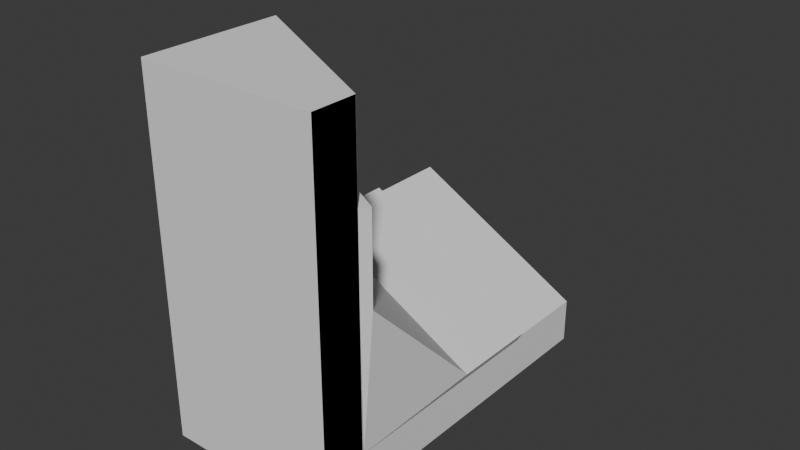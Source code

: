 # Source: led-rail-clip-corner-a.blend  (saved by Blender 4.1.24; exported with 4.5.12 LTS)
import bpy
from mathutils import Matrix  # noqa: F401  (used for matrix-valued properties, if any)

bpy.ops.wm.read_factory_settings(use_empty=True)
scene = bpy.context.scene
scene.name = 'Scene'

# ---- collections
col_collection = bpy.data.collections.new('Collection'); scene.collection.children.link(col_collection)

# ---- world
world_world = bpy.data.worlds.new('World'); scene.world = world_world
world_world.use_nodes = True; world_world.node_tree.nodes.clear()
_N = world_world.node_tree.nodes; _L = world_world.node_tree.links
n0 = _N.new('ShaderNodeOutputWorld'); n0.name = 'World Output'; n0.location = (300, 300)
n1 = _N.new('ShaderNodeBackground'); n1.name = 'Background'; n1.location = (10, 300)
n1.inputs[0].default_value = (0.05088, 0.05088, 0.05088, 1.0)
_L.new(n1.outputs[0], n0.inputs[0])
n0.is_active_output = True
world_world.color = (0.05088, 0.05088, 0.05088)
world_world.use_sun_shadow = False
world_world.sun_shadow_jitter_overblur = 0.0

# ---- meshes
me_plane = bpy.data.meshes.new('Plane')
me_plane.from_pydata([(0.0, -2.384e-07, 0.0), (16.1, -12.22, -13.95), (-1.557, -2.51, -2.87), (23.0, -2.384e-07, 0.0), (0.0, 1.2, 0.0), (15.6, -11.94, -15.0), (-2.064, -2.232, -3.921), (23.0, 1.2, 0.0), (11.76, -9.831, -12.59), (5.0, 1.2, 0.0), (1.776, -4.343, -6.33), (18.0, 1.2, 0.0), (5.8, 1.2, 0.0), (11.14, -9.493, -12.21), (17.2, 1.2, 0.0), (2.39, -4.68, -6.715), (11.42, -9.645, -13.29), (5.0, 2.0, 0.0), (5.8, 3.0, 0.0), (10.38, -9.075, -13.78), (12.04, -9.983, -13.68), (4.2, 2.0, 0.0), (11.87, -9.89, -14.03), (4.2, 2.4, 0.0), (10.69, -9.244, -13.98), (5.4, 3.0, 0.0), (17.2, 3.0, 0.0), (1.63, -4.263, -8.293), (17.6, 3.0, 0.0), (1.323, -4.094, -8.1), (18.0, 2.0, 0.0), (1.438, -4.157, -7.031), (0.8239, -3.819, -6.646), (18.8, 2.0, 0.0), (0.655, -3.726, -6.996), (18.8, 2.4, 0.0), (11.29, -20.98, -13.95), (0.0, -2.384e-07, 10.0), (23.0, -2.384e-07, 10.0), (-6.375, -11.27, -2.87), (10.78, -20.7, -15.0), (0.0, 1.2, 10.0), (-6.881, -10.99, -3.921), (23.0, 1.2, 10.0), (6.941, -18.59, -12.59), (5.0, 1.2, 10.0), (-3.042, -13.11, -6.33), (18.0, 1.2, 10.0), (6.327, -18.26, -12.21), (5.8, 1.2, 10.0), (17.2, 1.2, 10.0), (-2.427, -13.44, -6.715), (6.604, -18.41, -13.29), (5.0, 2.0, 10.0), (5.567, -17.84, -13.78), (5.8, 3.0, 10.0), (4.2, 2.0, 10.0), (7.218, -18.75, -13.68), (4.2, 2.4, 10.0), (7.049, -18.65, -14.03), (5.874, -18.01, -13.98), (5.4, 3.0, 10.0), (-3.187, -13.03, -8.293), (17.2, 3.0, 10.0), (17.6, 3.0, 10.0), (-3.494, -12.86, -8.1), (18.0, 2.0, 10.0), (-3.379, -12.92, -7.031), (-3.994, -12.58, -6.646), (18.8, 2.0, 10.0), (18.8, 2.4, 10.0), (-4.163, -12.49, -6.996), (-0.5012, -5.83, -6.996), (18.8, 2.4, 2.4), (18.8, 2.0, 2.4), (-0.3323, -5.922, -6.646), (0.6197, -6.446, -6.33), (18.0, 1.2, 2.4), (23.0, 1.2, 2.4), (-3.22, -4.335, -3.921), (1.234, -6.784, -6.715), (17.2, 1.2, 2.4), (17.2, 3.0, 2.4), (0.4741, -6.366, -8.293), (17.6, 3.0, 2.4), (0.167, -6.197, -8.1), (9.988, -11.6, -12.21), (5.8, 1.2, 2.4), (5.4, 3.0, 2.4), (9.536, -11.35, -13.98), (5.8, 3.0, 2.4), (9.228, -11.18, -13.78), (0.0, -2.384e-07, 2.4), (14.95, -14.32, -13.95), (0.0, 1.2, 2.4), (14.44, -14.04, -15.0), (4.2, 2.4, 2.4), (10.71, -11.99, -14.03), (4.2, 2.0, 2.4), (10.88, -12.09, -13.68), (5.0, 2.0, 2.4), (10.26, -11.75, -13.29), (23.0, -2.384e-07, 2.4), (-2.713, -4.614, -2.87), (5.0, 1.2, 2.4), (10.6, -11.93, -12.59), (18.0, 2.0, 2.4), (0.282, -6.26, -7.031), (18.8, 2.4, 2.5), (-0.5494, -5.917, -6.996), (0.5715, -6.533, -6.33), (18.0, 1.2, 2.5), (17.2, 1.2, 2.5), (1.186, -6.871, -6.715), (0.1188, -6.285, -8.1), (17.6, 3.0, 2.5), (9.94, -11.68, -12.21), (5.8, 1.2, 2.5), (9.487, -11.44, -13.98), (5.4, 3.0, 2.5), (14.9, -14.41, -13.95), (0.0, -2.384e-07, 2.5), (4.2, 2.0, 2.5), (10.83, -12.17, -13.68), (23.0, -2.384e-07, 2.5), (-2.761, -4.701, -2.87), (10.55, -12.02, -12.59), (5.0, 1.2, 2.5), (0.2338, -6.348, -7.031), (18.0, 2.0, 2.5), (-0.3805, -6.01, -6.646), (18.8, 2.0, 2.5), (-3.268, -4.423, -3.921), (23.0, 1.2, 2.5), (0.426, -6.453, -8.293), (17.2, 3.0, 2.5), (9.18, -11.27, -13.78), (5.8, 3.0, 2.5), (14.39, -14.13, -15.0), (0.0, 1.2, 2.5), (4.2, 2.4, 2.5), (10.66, -12.08, -14.03), (10.22, -11.84, -13.29), (5.0, 2.0, 2.5), (-1.706, -8.02, -6.996), (18.8, 2.4, 4.9), (-0.5847, -8.637, -6.33), (18.0, 1.2, 4.9), (0.02966, -8.974, -6.715), (17.2, 1.2, 4.9), (17.6, 3.0, 4.9), (-1.037, -8.388, -8.1), (5.8, 1.2, 4.9), (8.784, -13.79, -12.21), (5.4, 3.0, 4.9), (8.331, -13.54, -13.98), (0.0, -2.384e-07, 4.9), (13.74, -16.51, -13.95), (9.675, -14.28, -13.68), (4.2, 2.0, 4.9), (23.0, -2.384e-07, 4.9), (-3.918, -6.804, -2.87), (9.398, -14.12, -12.59), (5.0, 1.2, 4.9), (-0.9224, -8.451, -7.031), (18.0, 2.0, 4.9), (-1.537, -8.113, -6.646), (18.8, 2.0, 4.9), (23.0, 1.2, 4.9), (-4.424, -6.526, -3.921), (-0.7302, -8.557, -8.293), (17.2, 3.0, 4.9), (5.8, 3.0, 4.9), (8.024, -13.37, -13.78), (0.0, 1.2, 4.9), (13.24, -16.24, -15.0), (9.506, -14.18, -14.03), (4.2, 2.4, 4.9), (5.0, 2.0, 4.9), (9.06, -13.94, -13.29), (-1.754, -8.108, -6.996), (18.8, 2.4, 5.0), (-0.6328, -8.724, -6.33), (18.0, 1.2, 5.0), (-0.01852, -9.062, -6.715), (17.2, 1.2, 5.0), (-1.086, -8.475, -8.1), (17.6, 3.0, 5.0), (5.8, 1.2, 5.0), (8.736, -13.87, -12.21), (5.4, 3.0, 5.0), (8.283, -13.63, -13.98), (0.0, -2.384e-07, 5.0), (13.7, -16.6, -13.95), (9.627, -14.36, -13.68), (4.2, 2.0, 5.0), (-3.966, -6.892, -2.87), (23.0, -2.384e-07, 5.0), (5.0, 1.2, 5.0), (9.35, -14.21, -12.59), (-0.9706, -8.539, -7.031), (18.0, 2.0, 5.0), (-1.585, -8.201, -6.646), (18.8, 2.0, 5.0), (-4.472, -6.613, -3.921), (23.0, 1.2, 5.0), (-0.7784, -8.644, -8.293), (17.2, 3.0, 5.0), (5.8, 3.0, 5.0), (7.976, -13.46, -13.78), (13.19, -16.32, -15.0), (0.0, 1.2, 5.0), (4.2, 2.4, 5.0), (9.458, -14.27, -14.03), (5.0, 2.0, 5.0), (9.012, -14.03, -13.29), (-2.91, -10.21, -6.996), (18.8, 2.4, 7.4), (18.0, 1.2, 7.4), (-1.789, -10.83, -6.33), (-1.175, -11.17, -6.715), (17.2, 1.2, 7.4), (17.6, 3.0, 7.4), (-2.242, -10.58, -8.1), (5.8, 1.2, 7.4), (7.579, -15.98, -12.21), (7.127, -15.73, -13.98), (5.4, 3.0, 7.4), (0.0, -2.384e-07, 7.4), (12.54, -18.7, -13.95), (8.47, -16.47, -13.68), (4.2, 2.0, 7.4), (23.0, -2.384e-07, 7.4), (-5.122, -8.995, -2.87), (8.194, -16.32, -12.59), (5.0, 1.2, 7.4), (18.0, 2.0, 7.4), (-2.127, -10.64, -7.031), (-2.741, -10.3, -6.646), (18.8, 2.0, 7.4), (-5.629, -8.717, -3.921), (23.0, 1.2, 7.4), (-1.935, -10.75, -8.293), (17.2, 3.0, 7.4), (6.82, -15.56, -13.78), (5.8, 3.0, 7.4), (0.0, 1.2, 7.4), (12.03, -18.43, -15.0), (4.2, 2.4, 7.4), (8.302, -16.37, -14.03), (7.856, -16.13, -13.29), (5.0, 2.0, 7.4), (18.8, 2.4, 7.5), (-2.958, -10.3, -6.996), (18.0, 1.2, 7.5), (-1.837, -10.92, -6.33), (-1.223, -11.25, -6.715), (17.2, 1.2, 7.5), (-2.29, -10.67, -8.1), (17.6, 3.0, 7.5), (5.8, 1.2, 7.5), (7.531, -16.07, -12.21), (7.079, -15.82, -13.98), (5.4, 3.0, 7.5), (0.0, -2.384e-07, 7.5), (12.49, -18.79, -13.95), (4.2, 2.0, 7.5), (8.422, -16.56, -13.68), (-5.17, -9.083, -2.87), (23.0, -2.384e-07, 7.5), (8.146, -16.4, -12.59), (5.0, 1.2, 7.5), (-2.175, -10.73, -7.031), (18.0, 2.0, 7.5), (18.8, 2.0, 7.5), (-2.789, -10.39, -6.646), (-5.677, -8.804, -3.921), (23.0, 1.2, 7.5), (17.2, 3.0, 7.5), (-1.983, -10.83, -8.293), (6.771, -15.65, -13.78), (5.8, 3.0, 7.5), (11.99, -18.51, -15.0), (0.0, 1.2, 7.5), (4.2, 2.4, 7.5), (8.253, -16.46, -14.03), (5.0, 2.0, 7.5), (7.808, -16.22, -13.29), (0.0, 1.2, -4.0), (-0.5935, -0.7578, -2.87), (23.0, 1.2, -15.0)], [], [(9, 17, 12), (18, 12, 17), (23, 25, 17), (21, 23, 17), (17, 25, 18), (26, 28, 30), (28, 35, 30), (30, 35, 33), (26, 30, 14), (14, 30, 11), (37, 45, 41), (45, 49, 53), (55, 53, 49), (58, 53, 61), (56, 53, 58), (53, 55, 61), (37, 49, 45), (37, 38, 49), (63, 66, 64), (38, 50, 49), (38, 47, 50), (38, 43, 47), (64, 66, 70), (66, 69, 70), (63, 50, 66), (50, 47, 66), (274, 252, 70, 69), (277, 254, 47, 43), (278, 257, 50, 63), (252, 259, 64, 70), (257, 260, 49, 50), (281, 263, 61, 55), (283, 264, 37, 41), (284, 58, 61, 263), (286, 53, 56, 266), (264, 269, 38, 37), (260, 281, 55, 49), (259, 278, 63, 64), (269, 277, 43, 38), (286, 271, 45, 53), (254, 273, 66, 47), (271, 283, 41, 45), (266, 56, 58, 284), (273, 274, 69, 66), (30, 33, 74, 106), (21, 98, 96, 23), (9, 4, 94, 104), (11, 30, 106, 77), (17, 9, 104, 100), (3, 7, 78, 102), (28, 26, 82, 84), (12, 18, 90, 87), (0, 3, 102, 92), (17, 100, 98, 21), (23, 96, 88, 25), (4, 0, 92, 94), (18, 25, 88, 90), (14, 12, 87, 81), (35, 28, 84, 73), (26, 14, 81, 82), (7, 11, 77, 78), (33, 35, 73, 74), (198, 214, 188), (104, 94, 139, 127), (208, 214, 190), (102, 78, 133, 124), (214, 208, 188), (92, 102, 124, 121), (94, 92, 121, 139), (81, 87, 117, 112), (177, 178, 154), (195, 212, 214), (78, 77, 111, 133), (214, 212, 190), (129, 131, 167, 165), (122, 159, 177, 140), (127, 139, 174, 163), (111, 129, 165, 147), (143, 127, 163, 178), (124, 133, 168, 160), (115, 135, 171, 150), (117, 137, 172, 152), (121, 124, 160, 156), (143, 178, 159, 122), (140, 177, 154, 119), (139, 121, 156, 174), (137, 119, 154, 172), (112, 117, 152, 149), (108, 115, 150, 145), (135, 112, 149, 171), (133, 111, 147, 168), (131, 108, 145, 167), (104, 87, 100), (163, 174, 211, 198), (143, 140, 119), (160, 168, 205, 197), (100, 87, 90), (156, 160, 197, 192), (174, 156, 192, 211), (149, 152, 188, 185), (198, 188, 152, 163), (98, 100, 96), (168, 147, 183, 205), (100, 90, 88), (201, 203, 239, 236), (195, 231, 248, 212), (198, 211, 246, 235), (183, 201, 236, 218), (214, 198, 235, 251), (197, 205, 241, 232), (187, 207, 243, 222), (188, 208, 245, 224), (192, 197, 232, 228), (214, 251, 231, 195), (212, 248, 227, 190), (211, 192, 228, 246), (208, 190, 227, 245), (185, 188, 224, 221), (181, 187, 222, 217), (207, 185, 221, 243), (205, 183, 218, 241), (203, 181, 217, 239), (122, 140, 143), (235, 246, 283, 271), (117, 87, 104, 127), (232, 241, 277, 269), (96, 100, 88), (228, 232, 269, 264), (246, 228, 264, 283), (221, 224, 260, 257), (137, 143, 119), (143, 137, 117), (241, 218, 254, 277), (127, 143, 117), (235, 271, 260, 224), (178, 152, 172), (159, 178, 177), (163, 152, 178), (178, 172, 154), (248, 251, 227), (281, 286, 263), (251, 224, 245), (231, 251, 248), (235, 224, 251), (251, 245, 227), (254, 218, 221, 257), (286, 281, 260), (266, 284, 286), (271, 286, 260), (286, 284, 263), (252, 273, 259), (243, 236, 222), (273, 257, 278), (274, 273, 252), (254, 257, 273), (273, 278, 259), (183, 147, 149, 185), (236, 243, 221), (239, 217, 236), (218, 236, 221), (236, 217, 222), (181, 201, 187), (171, 165, 150), (201, 185, 207), (203, 201, 181), (183, 185, 201), (201, 207, 187), (111, 77, 81, 112), (165, 171, 149), (167, 145, 165), (147, 165, 149), (165, 145, 150), (108, 129, 115), (82, 106, 84), (129, 112, 135), (131, 129, 108), (111, 112, 129), (129, 135, 115), (106, 82, 81), (74, 73, 106), (77, 106, 81), (106, 73, 84), (8, 16, 13), (19, 13, 16), (22, 24, 16), (20, 22, 16), (16, 24, 19), (27, 29, 31), (29, 34, 31), (31, 34, 32), (27, 31, 15), (15, 31, 10), (36, 44, 40), (44, 48, 52), (54, 52, 48), (59, 52, 60), (57, 52, 59), (52, 54, 60), (36, 48, 44), (36, 39, 48), (62, 67, 65), (39, 51, 48), (39, 46, 51), (39, 42, 46), (65, 67, 71), (67, 68, 71), (62, 51, 67), (51, 46, 67), (275, 253, 71, 68), (276, 255, 46, 42), (279, 256, 51, 62), (253, 258, 65, 71), (256, 261, 48, 51), (280, 262, 60, 54), (282, 265, 36, 40), (285, 59, 60, 262), (287, 52, 57, 267), (265, 268, 39, 36), (261, 280, 54, 48), (258, 279, 62, 65), (268, 276, 42, 39), (287, 270, 44, 52), (255, 272, 67, 46), (270, 282, 40, 44), (267, 57, 59, 285), (272, 275, 68, 67), (31, 32, 75, 107), (20, 99, 97, 22), (8, 5, 95, 105), (10, 31, 107, 76), (16, 8, 105, 101), (2, 6, 79, 103), (29, 27, 83, 85), (13, 19, 91, 86), (1, 2, 103, 93), (16, 101, 99, 20), (22, 97, 89, 24), (5, 1, 93, 95), (19, 24, 89, 91), (15, 13, 86, 80), (34, 29, 85, 72), (27, 15, 80, 83), (6, 10, 76, 79), (32, 34, 72, 75), (199, 215, 189), (105, 95, 138, 126), (209, 215, 191), (103, 79, 132, 125), (215, 209, 189), (93, 103, 125, 120), (95, 93, 120, 138), (80, 86, 116, 113), (176, 179, 155), (194, 213, 215), (79, 76, 110, 132), (215, 213, 191), (128, 130, 166, 164), (123, 158, 176, 141), (126, 138, 175, 162), (110, 128, 164, 146), (142, 126, 162, 179), (125, 132, 169, 161), (114, 134, 170, 151), (116, 136, 173, 153), (120, 125, 161, 157), (142, 179, 158, 123), (141, 176, 155, 118), (138, 120, 157, 175), (136, 118, 155, 173), (113, 116, 153, 148), (109, 114, 151, 144), (134, 113, 148, 170), (132, 110, 146, 169), (130, 109, 144, 166), (105, 86, 101), (162, 175, 210, 199), (142, 141, 118), (161, 169, 204, 196), (101, 86, 91), (157, 161, 196, 193), (175, 157, 193, 210), (148, 153, 189, 184), (199, 189, 153, 162), (99, 101, 97), (169, 146, 182, 204), (101, 91, 89), (200, 202, 238, 237), (194, 230, 249, 213), (199, 210, 247, 234), (182, 200, 237, 219), (215, 199, 234, 250), (196, 204, 240, 233), (186, 206, 242, 223), (189, 209, 244, 225), (193, 196, 233, 229), (215, 250, 230, 194), (213, 249, 226, 191), (210, 193, 229, 247), (209, 191, 226, 244), (184, 189, 225, 220), (180, 186, 223, 216), (206, 184, 220, 242), (204, 182, 219, 240), (202, 180, 216, 238), (123, 141, 142), (234, 247, 282, 270), (116, 86, 105, 126), (233, 240, 276, 268), (97, 101, 89), (229, 233, 268, 265), (247, 229, 265, 282), (220, 225, 261, 256), (136, 142, 118), (142, 136, 116), (240, 219, 255, 276), (126, 142, 116), (234, 270, 261, 225), (179, 153, 173), (158, 179, 176), (162, 153, 179), (179, 173, 155), (249, 250, 226), (280, 287, 262), (250, 225, 244), (230, 250, 249), (234, 225, 250), (250, 244, 226), (255, 219, 220, 256), (287, 280, 261), (267, 285, 287), (270, 287, 261), (287, 285, 262), (253, 272, 258), (242, 237, 223), (272, 256, 279), (275, 272, 253), (255, 256, 272), (272, 279, 258), (182, 146, 148, 184), (237, 242, 220), (238, 216, 237), (219, 237, 220), (237, 216, 223), (180, 200, 186), (170, 164, 151), (200, 184, 206), (202, 200, 180), (182, 184, 200), (200, 206, 186), (110, 76, 80, 113), (164, 170, 148), (166, 144, 164), (146, 164, 148), (164, 144, 151), (109, 128, 114), (83, 107, 85), (128, 113, 134), (130, 128, 109), (110, 113, 128), (128, 134, 114), (107, 83, 80), (75, 72, 107), (76, 107, 80), (107, 72, 85), (0, 4, 288, 289), (2, 289, 288, 6), (2, 0, 289), (5, 8, 290), (290, 8, 13), (290, 288, 12), (288, 290, 15), (288, 15, 10), (288, 10, 6), (290, 13, 15), (4, 9, 288), (9, 12, 288), (14, 290, 12), (11, 290, 14), (1, 5, 290), (11, 7, 290), (7, 3, 290), (0, 2, 1, 3), (3, 1, 290)])
_uv = me_plane.uv_layers.new(name='UVMap')
_uv.uv.foreach_set('vector', [0.5, 1.0, 0.0, 0.0, 0.625, 1.0, 0.0, 0.0, 0.625, 1.0, 0.0, 0.0, 0.0, 0.0, 0.0, 0.0, 0.0, 0.0, 0.0, 0.0, 0.0, 0.0, 0.0, 0.0, 0.0, 0.0, 0.0, 0.0, 0.0, 0.0, 0.0, 0.0, 0.0, 0.0, 0.0, 0.0, 0.0, 0.0, 0.0, 0.0, 0.0, 0.0, 0.0, 0.0, 0.0, 0.0, 0.0, 0.0, 0.0, 0.0, 0.0, 0.0, 0.0, 0.0, 0.0, 0.0, 0.0, 0.0, 0.0, 0.0, 0.0, 0.0, 0.0, 0.0, 0.0, 0.0, 0.5, 1.0, 0.625, 1.0, 0.0, 0.0, 0.0, 0.0, 0.0, 0.0, 0.625, 1.0, 0.0, 0.0, 0.0, 0.0, 0.0, 0.0, 0.0, 0.0, 0.0, 0.0, 0.0, 0.0, 0.0, 0.0, 0.0, 0.0, 0.0, 0.0, 0.0, 0.0, 0.0, 0.0, 0.0, 0.0, 0.0, 0.0, 0.0, 0.0, 0.0, 0.0, 0.0, 0.0, 0.0, 0.0, 0.0, 0.0, 0.0, 0.0, 0.0, 0.0, 0.0, 0.0, 0.0, 0.0, 0.0, 0.0, 0.0, 0.0, 0.0, 0.0, 0.0, 0.0, 0.0, 0.0, 0.0, 0.0, 0.0, 0.0, 0.0, 0.0, 0.0, 0.0, 0.0, 0.0, 0.0, 0.0, 0.0, 0.0, 0.0, 0.0, 0.0, 0.0, 0.0, 0.0, 0.0, 0.0, 0.0, 0.0, 0.0, 0.0, 0.0, 0.0, 0.0, 0.0, 0.0, 0.0, 0.0, 0.0, 0.0, 0.0, 0.0, 0.0, 0.0, 0.0, 0.0, 0.0, 0.0, 0.0, 0.0, 0.0, 0.0, 0.0, 0.0, 0.0, 0.0, 0.0, 0.0, 0.0, 0.0, 0.0, 0.0, 0.0, 0.0, 0.0, 0.0, 0.0, 0.0, 0.0, 0.0, 0.0, 0.0, 0.0, 0.0, 0.0, 0.0, 0.0, 0.0, 0.0, 0.0, 0.0, 0.0, 0.0, 0.0, 0.0, 0.0, 0.0, 0.0, 0.0, 0.0, 0.0, 0.0, 0.0, 0.0, 0.0, 0.0, 0.0, 0.0, 0.0, 0.0, 0.0, 0.0, 0.0, 0.0, 0.0, 0.0, 0.0, 0.0, 0.0, 0.625, 1.0, 0.0, 0.0, 0.0, 0.0, 0.625, 1.0, 0.0, 0.0, 0.0, 0.0, 0.0, 0.0, 0.0, 0.0, 0.0, 0.0, 0.0, 0.0, 0.0, 0.0, 0.0, 0.0, 0.0, 0.0, 0.5, 1.0, 0.5, 1.0, 0.0, 0.0, 0.0, 0.0, 0.0, 0.0, 0.0, 0.0, 0.0, 0.0, 0.0, 0.0, 0.0, 0.0, 0.0, 0.0, 0.0, 0.0, 0.0, 0.0, 0.0, 0.0, 0.0, 0.0, 0.0, 0.0, 0.0, 0.0, 0.0, 0.0, 0.0, 0.0, 0.0, 0.0, 0.0, 0.0, 0.0, 0.0, 0.0, 0.0, 0.0, 0.0, 0.0, 0.0, 0.0, 0.0, 0.0, 0.0, 0.0, 0.0, 0.0, 0.0, 0.0, 0.0, 0.0, 0.0, 0.0, 0.0, 0.0, 0.0, 0.0, 0.0, 0.0, 0.0, 0.0, 0.0, 0.0, 0.0, 0.5, 1.0, 0.5, 1.0, 0.0, 0.0, 0.0, 0.0, 0.0, 0.0, 0.0, 0.0, 0.0, 0.0, 0.0, 0.0, 0.0, 0.0, 0.0, 0.0, 0.0, 0.0, 0.625, 1.0, 0.0, 0.0, 0.0, 0.0, 0.625, 1.0, 0.0, 0.0, 0.0, 0.0, 0.0, 0.0, 0.0, 0.0, 0.0, 0.0, 0.0, 0.0, 0.0, 0.0, 0.0, 0.0, 0.0, 0.0, 0.0, 0.0, 0.0, 0.0, 0.0, 0.0, 0.0, 0.0, 0.0, 0.0, 0.0, 0.0, 0.0, 0.0, 0.0, 0.0, 0.0, 0.0, 0.0, 0.0, 0.0, 0.0, 0.0, 0.0, 0.0, 0.0, 0.0, 0.0, 0.0, 0.0, 0.0, 0.0, 0.0, 0.0, 0.0, 0.0, 0.0, 0.0, 0.0, 0.0, 0.0, 0.0, 0.0, 0.0, 0.0, 0.0, 0.0, 0.0, 0.0, 0.0, 0.0, 0.0, 0.0, 0.0, 0.0, 0.0, 0.0, 0.0, 0.0, 0.0, 0.0, 0.0, 0.0, 0.0, 0.0, 0.0, 0.0, 0.0, 0.0, 0.0, 0.0, 0.0, 0.0, 0.0, 0.0, 0.0, 0.0, 0.0, 0.0, 0.0, 0.0, 0.0, 0.0, 0.0, 0.0, 0.0, 0.0, 0.0, 0.0, 0.0, 0.0, 0.0, 0.0, 0.0, 0.0, 0.0, 0.0, 0.0, 0.0, 0.0, 0.0, 0.0, 0.0, 0.0, 0.0, 0.0, 0.0, 0.0, 0.0, 0.0, 0.0, 0.0, 0.0, 0.0, 0.0, 0.0, 0.0, 0.0, 0.0, 0.0, 0.0, 0.0, 0.0, 0.0, 0.0, 0.0, 0.0, 0.0, 0.0, 0.0, 0.0, 0.0, 0.0, 0.0, 0.0, 0.0, 0.0, 0.0, 0.0, 0.0, 0.0, 0.0, 0.0, 0.0, 0.0, 0.0, 0.0, 0.0, 0.0, 0.0, 0.0, 0.0, 0.0, 0.0, 0.0, 0.0, 0.0, 0.0, 0.0, 0.0, 0.0, 0.0, 0.0, 0.0, 0.0, 0.0, 0.0, 0.0, 0.0, 0.0, 0.0, 0.0, 0.0, 0.0, 0.0, 0.0, 0.0, 0.0, 0.0, 0.0, 0.5, 1.0, 0.5, 1.0, 0.0, 0.0, 0.0, 0.0, 0.0, 0.0, 0.0, 0.0, 0.0, 0.0, 0.0, 0.0, 0.0, 0.0, 0.0, 0.0, 0.0, 0.0, 0.625, 1.0, 0.0, 0.0, 0.0, 0.0, 0.625, 1.0, 0.0, 0.0, 0.0, 0.0, 0.0, 0.0, 0.0, 0.0, 0.0, 0.0, 0.0, 0.0, 0.0, 0.0, 0.0, 0.0, 0.0, 0.0, 0.0, 0.0, 0.0, 0.0, 0.0, 0.0, 0.0, 0.0, 0.0, 0.0, 0.0, 0.0, 0.0, 0.0, 0.0, 0.0, 0.0, 0.0, 0.0, 0.0, 0.0, 0.0, 0.0, 0.0, 0.0, 0.0, 0.0, 0.0, 0.0, 0.0, 0.0, 0.0, 0.0, 0.0, 0.0, 0.0, 0.0, 0.0, 0.0, 0.0, 0.0, 0.0, 0.0, 0.0, 0.0, 0.0, 0.0, 0.0, 0.0, 0.0, 0.0, 0.0, 0.0, 0.0, 0.0, 0.0, 0.0, 0.0, 0.0, 0.0, 0.0, 0.0, 0.0, 0.0, 0.0, 0.0, 0.0, 0.0, 0.0, 0.0, 0.0, 0.0, 0.0, 0.0, 0.0, 0.0, 0.0, 0.0, 0.0, 0.0, 0.0, 0.0, 0.0, 0.0, 0.0, 0.0, 0.0, 0.0, 0.0, 0.0, 0.0, 0.0, 0.0, 0.0, 0.0, 0.0, 0.0, 0.0, 0.0, 0.0, 0.0, 0.0, 0.0, 0.0, 0.0, 0.0, 0.0, 0.0, 0.0, 0.0, 0.0, 0.0, 0.0, 0.0, 0.0, 0.0, 0.0, 0.0, 0.0, 0.0, 0.0, 0.0, 0.0, 0.0, 0.0, 0.0, 0.0, 0.0, 0.0, 0.0, 0.0, 0.0, 0.0, 0.0, 0.0, 0.0, 0.0, 0.0, 0.0, 0.0, 0.0, 0.0, 0.0, 0.0, 0.0, 0.0, 0.0, 0.0, 0.0, 0.0, 0.0, 0.0, 0.0, 0.0, 0.0, 0.0, 0.0, 0.0, 0.0, 0.0, 0.0, 0.0, 0.0, 0.0, 0.0, 0.0, 0.0, 0.0, 0.0, 0.0, 0.0, 0.0, 0.0, 0.0, 0.0, 0.0, 0.0, 0.0, 0.0, 0.0, 0.0, 0.0, 0.5, 1.0, 0.5, 1.0, 0.0, 0.0, 0.0, 0.0, 0.0, 0.0, 0.0, 0.0, 0.0, 0.0, 0.0, 0.0, 0.0, 0.0, 0.0, 0.0, 0.0, 0.0, 0.625, 1.0, 0.0, 0.0, 0.0, 0.0, 0.625, 1.0, 0.0, 0.0, 0.0, 0.0, 0.0, 0.0, 0.0, 0.0, 0.0, 0.0, 0.0, 0.0, 0.0, 0.0, 0.0, 0.0, 0.0, 0.0, 0.0, 0.0, 0.0, 0.0, 0.0, 0.0, 0.0, 0.0, 0.0, 0.0, 0.0, 0.0, 0.0, 0.0, 0.0, 0.0, 0.0, 0.0, 0.0, 0.0, 0.0, 0.0, 0.0, 0.0, 0.0, 0.0, 0.0, 0.0, 0.0, 0.0, 0.0, 0.0, 0.0, 0.0, 0.0, 0.0, 0.0, 0.0, 0.0, 0.0, 0.0, 0.0, 0.0, 0.0, 0.0, 0.0, 0.0, 0.0, 0.0, 0.0, 0.0, 0.0, 0.0, 0.0, 0.0, 0.0, 0.0, 0.0, 0.0, 0.0, 0.0, 0.0, 0.0, 0.0, 0.0, 0.0, 0.0, 0.0, 0.0, 0.0, 0.0, 0.0, 0.0, 0.0, 0.0, 0.0, 0.0, 0.0, 0.0, 0.0, 0.0, 0.0, 0.0, 0.0, 0.0, 0.0, 0.0, 0.0, 0.0, 0.0, 0.0, 0.0, 0.0, 0.0, 0.0, 0.0, 0.0, 0.0, 0.0, 0.0, 0.0, 0.0, 0.0, 0.0, 0.0, 0.0, 0.0, 0.0, 0.0, 0.0, 0.0, 0.0, 0.0, 0.0, 0.0, 0.0, 0.0, 0.0, 0.0, 0.0, 0.0, 0.0, 0.0, 0.0, 0.0, 0.0, 0.0, 0.0, 0.0, 0.0, 0.0, 0.0, 0.0, 0.0, 0.0, 0.0, 0.0, 0.0, 0.0, 0.0, 0.0, 0.0, 0.0, 0.0, 0.0, 0.0, 0.0, 0.0, 0.0, 0.0, 0.0, 0.0, 0.0, 0.0, 0.0, 0.0, 0.0, 0.0, 0.0, 0.0, 0.0, 0.0, 0.0, 0.0, 0.0, 0.0, 0.0, 0.0, 0.0, 0.0, 0.0, 0.0, 0.0, 0.0, 0.0, 0.0, 0.0, 0.0, 0.0, 0.0, 0.0, 0.0, 0.0, 0.0, 0.0, 0.0, 0.0, 0.0, 0.0, 0.0, 0.0, 0.0, 0.0, 0.0, 0.0, 0.0, 0.0, 0.0, 0.0, 0.0, 0.0, 0.0, 0.0, 0.0, 0.0, 0.0, 0.0, 0.0, 0.0, 0.0, 0.0, 0.0, 0.0, 0.0, 0.0, 0.0, 0.0, 0.0, 0.0, 0.0, 0.0, 0.0, 0.0, 0.0, 0.0, 0.0, 0.0, 0.0, 0.0, 0.0, 0.0, 0.0, 0.0, 0.0, 0.0, 0.0, 0.0, 0.0, 0.0, 0.0, 0.0, 0.0, 0.0, 0.0, 0.0, 0.0, 0.0, 0.0, 0.0, 0.0, 0.0, 0.0, 0.0, 0.0, 0.0, 0.0, 0.0, 0.0, 0.0, 0.0, 0.0, 0.0, 0.0, 0.0, 0.0, 0.0, 0.0, 0.0, 0.0, 0.0, 0.0, 0.0, 0.0, 0.0, 0.0, 0.0, 0.0, 0.0, 0.0, 0.0, 0.0, 0.0, 0.0, 0.0, 0.0, 0.0, 0.0, 0.0, 0.0, 0.0, 0.0, 0.0, 0.0, 0.0, 0.0, 0.0, 0.0, 0.0, 0.0, 0.0, 0.0, 0.0, 0.0, 0.0, 0.0, 0.0, 0.0, 0.0, 0.0, 0.0, 0.0, 0.0, 0.0, 0.0, 0.0, 0.0, 0.0, 0.0, 0.0, 0.0, 0.0, 0.0, 0.0, 0.0, 0.0, 0.0, 0.0, 0.0, 0.0, 0.0, 0.0, 0.0, 0.0, 0.0, 0.0, 0.0, 0.0, 0.0, 0.0, 0.0, 0.0, 0.0, 0.0, 0.0, 0.0, 0.0, 0.0, 0.0, 0.0, 0.0, 0.0, 0.0, 0.0, 0.0, 0.0, 0.0, 0.0, 0.0, 0.0, 0.0, 0.0, 0.0, 0.0, 0.0, 0.0, 0.0, 0.0, 0.0, 0.0, 0.0, 0.0, 0.0, 0.0, 0.0, 0.0, 0.0, 0.0, 0.0, 0.0, 0.0, 0.0, 0.0, 0.0, 0.0, 0.0, 0.0, 0.0, 0.0, 0.0, 0.0, 0.0, 0.0, 0.0, 0.0, 0.0, 0.0, 0.0, 0.0, 0.0, 0.0, 0.0, 0.0, 0.0, 0.0, 0.0, 0.0, 0.0, 0.0, 0.0, 0.0, 0.0, 0.0, 0.0, 0.0, 0.0, 0.0, 0.0, 0.0, 0.0, 0.0, 0.0, 0.0, 0.0, 0.0, 0.0, 0.0, 0.0, 0.0, 0.0, 0.0, 0.0, 0.0, 0.0, 0.0, 0.0, 0.0, 0.0, 0.0, 0.0, 0.0, 0.0, 0.0, 0.0, 0.0, 0.5, 1.0, 0.5687, 1.0, 0.625, 1.0, 0.0, 0.0, 0.0, 0.0, 0.0, 0.0, 0.0, 0.0, 0.0, 0.0, 0.0, 0.0, 0.0, 0.0, 0.0, 0.0, 0.0, 0.0, 0.0, 0.0, 0.0, 0.0, 0.0, 0.0, 0.0, 0.0, 0.0, 0.0, 0.0, 0.0, 0.0, 0.0, 0.0, 0.0, 0.0, 0.0, 0.0, 0.0, 0.0, 0.0, 0.0, 0.0, 0.0, 0.0, 0.0, 0.0, 0.0, 0.0, 0.0, 0.0, 0.0, 0.0, 0.0, 0.0, 0.0, 0.0, 0.0, 0.0, 0.0, 0.0, 0.5, 1.0, 0.625, 1.0, 0.0, 0.0, 0.0, 0.0, 0.0, 0.0, 0.625, 1.0, 0.0, 0.0, 0.0, 0.0, 0.0, 0.0, 0.0, 0.0, 0.0, 0.0, 0.0, 0.0, 0.0, 0.0, 0.0, 0.0, 0.0, 0.0, 0.0, 0.0, 0.0, 0.0, 0.0, 0.0, 0.0, 0.0, 0.0, 0.0, 0.0, 0.0, 0.0, 0.0, 0.0, 0.0, 0.0, 0.0, 0.0, 0.0, 0.0, 0.0, 0.0, 0.0, 0.0, 0.0, 0.0, 0.0, 0.0, 0.0, 0.0, 0.0, 0.0, 0.0, 0.0, 0.0, 0.0, 0.0, 0.0, 0.0, 0.0, 0.0, 0.0, 0.0, 0.0, 0.0, 0.0, 0.0, 0.0, 0.0, 0.0, 0.0, 0.0, 0.0, 0.0, 0.0, 0.0, 0.0, 0.0, 0.0, 0.0, 0.0, 0.0, 0.0, 0.0, 0.0, 0.0, 0.0, 0.0, 0.0, 0.0, 0.0, 0.0, 0.0, 0.0, 0.0, 0.0, 0.0, 0.0, 0.0, 0.0, 0.0, 0.0, 0.0, 0.0, 0.0, 0.0, 0.0, 0.0, 0.0, 0.0, 0.0, 0.0, 0.0, 0.0, 0.0, 0.0, 0.0, 0.0, 0.0, 0.0, 0.0, 0.0, 0.0, 0.0, 0.0, 0.0, 0.0, 0.0, 0.0, 0.0, 0.0, 0.0, 0.0, 0.0, 0.0, 0.0, 0.0, 0.0, 0.0, 0.0, 0.0, 0.0, 0.0, 0.0, 0.0, 0.0, 0.0, 0.0, 0.0, 0.0, 0.0, 0.0, 0.0, 0.0, 0.0, 0.0, 0.0, 0.0, 0.0, 0.625, 1.0, 0.0, 0.0, 0.0, 0.0, 0.625, 1.0, 0.0, 0.0, 0.0, 0.0, 0.0, 0.0, 0.0, 0.0, 0.0, 0.0, 0.0, 0.0, 0.0, 0.0, 0.0, 0.0, 0.0, 0.0, 0.5, 1.0, 0.5, 1.0, 0.0, 0.0, 0.0, 0.0, 0.0, 0.0, 0.0, 0.0, 0.0, 0.0, 0.0, 0.0, 0.0, 0.0, 0.0, 0.0, 0.0, 0.0, 0.0, 0.0, 0.0, 0.0, 0.0, 0.0, 0.0, 0.0, 0.0, 0.0, 0.0, 0.0, 0.0, 0.0, 0.0, 0.0, 0.0, 0.0, 0.0, 0.0, 0.0, 0.0, 0.0, 0.0, 0.0, 0.0, 0.0, 0.0, 0.0, 0.0, 0.0, 0.0, 0.0, 0.0, 0.0, 0.0, 0.0, 0.0, 0.0, 0.0, 0.0, 0.0, 0.0, 0.0, 0.0, 0.0, 0.0, 0.0, 0.0, 0.0, 0.5, 1.0, 0.5, 1.0, 0.0, 0.0, 0.0, 0.0, 0.0, 0.0, 0.0, 0.0, 0.0, 0.0, 0.0, 0.0, 0.0, 0.0, 0.0, 0.0, 0.0, 0.0, 0.625, 1.0, 0.0, 0.0, 0.0, 0.0, 0.625, 1.0, 0.0, 0.0, 0.0, 0.0, 0.0, 0.0, 0.0, 0.0, 0.0, 0.0, 0.0, 0.0, 0.0, 0.0, 0.0, 0.0, 0.0, 0.0, 0.0, 0.0, 0.0, 0.0, 0.0, 0.0, 0.0, 0.0, 0.0, 0.0, 0.0, 0.0, 0.0, 0.0, 0.0, 0.0, 0.0, 0.0, 0.0, 0.0, 0.0, 0.0, 0.0, 0.0, 0.0, 0.0, 0.0, 0.0, 0.0, 0.0, 0.0, 0.0, 0.0, 0.0, 0.0, 0.0, 0.0, 0.0, 0.0, 0.0, 0.0, 0.0, 0.0, 0.0, 0.0, 0.0, 0.0, 0.0, 0.0, 0.0, 0.0, 0.0, 0.0, 0.0, 0.0, 0.0, 0.0, 0.0, 0.0, 0.0, 0.0, 0.0, 0.0, 0.0, 0.0, 0.0, 0.0, 0.0, 0.0, 0.0, 0.0, 0.0, 0.0, 0.0, 0.0, 0.0, 0.0, 0.0, 0.0, 0.0, 0.0, 0.0, 0.0, 0.0, 0.0, 0.0, 0.0, 0.0, 0.0, 0.0, 0.0, 0.0, 0.0, 0.0, 0.0, 0.0, 0.0, 0.0, 0.0, 0.0, 0.0, 0.0, 0.0, 0.0, 0.0, 0.0, 0.0, 0.0, 0.0, 0.0, 0.0, 0.0, 0.0, 0.0, 0.0, 0.0, 0.0, 0.0, 0.0, 0.0, 0.0, 0.0, 0.0, 0.0, 0.0, 0.0, 0.0, 0.0, 0.0, 0.0, 0.0, 0.0, 0.0, 0.0, 0.0, 0.0, 0.0, 0.0, 0.0, 0.0, 0.0, 0.0, 0.0, 0.0, 0.0, 0.0, 0.0, 0.0, 0.0, 0.0, 0.0, 0.0, 0.0, 0.0, 0.0, 0.0, 0.0, 0.0, 0.0, 0.0, 0.0, 0.0, 0.0, 0.0, 0.0, 0.0, 0.0, 0.0, 0.0, 0.0, 0.0, 0.0, 0.0, 0.0, 0.0, 0.0, 0.0, 0.0, 0.0, 0.0, 0.5, 1.0, 0.5, 1.0, 0.0, 0.0, 0.0, 0.0, 0.0, 0.0, 0.0, 0.0, 0.0, 0.0, 0.0, 0.0, 0.0, 0.0, 0.0, 0.0, 0.0, 0.0, 0.625, 1.0, 0.0, 0.0, 0.0, 0.0, 0.625, 1.0, 0.0, 0.0, 0.0, 0.0, 0.0, 0.0, 0.0, 0.0, 0.0, 0.0, 0.0, 0.0, 0.0, 0.0, 0.0, 0.0, 0.0, 0.0, 0.0, 0.0, 0.0, 0.0, 0.0, 0.0, 0.0, 0.0, 0.0, 0.0, 0.0, 0.0, 0.0, 0.0, 0.0, 0.0, 0.0, 0.0, 0.0, 0.0, 0.0, 0.0, 0.0, 0.0, 0.0, 0.0, 0.0, 0.0, 0.0, 0.0, 0.0, 0.0, 0.0, 0.0, 0.0, 0.0, 0.0, 0.0, 0.0, 0.0, 0.0, 0.0, 0.0, 0.0, 0.0, 0.0, 0.0, 0.0, 0.0, 0.0, 0.0, 0.0, 0.0, 0.0, 0.0, 0.0, 0.0, 0.0, 0.0, 0.0, 0.0, 0.0, 0.0, 0.0, 0.0, 0.0, 0.0, 0.0, 0.0, 0.0, 0.0, 0.0, 0.0, 0.0, 0.0, 0.0, 0.0, 0.0, 0.0, 0.0, 0.0, 0.0, 0.0, 0.0, 0.0, 0.0, 0.0, 0.0, 0.0, 0.0, 0.0, 0.0, 0.0, 0.0, 0.0, 0.0, 0.0, 0.0, 0.0, 0.0, 0.0, 0.0, 0.0, 0.0, 0.0, 0.0, 0.0, 0.0, 0.0, 0.0, 0.0, 0.0, 0.0, 0.0, 0.0, 0.0, 0.0, 0.0, 0.0, 0.0, 0.0, 0.0, 0.0, 0.0, 0.0, 0.0, 0.0, 0.0, 0.0, 0.0, 0.0, 0.0, 0.0, 0.0, 0.0, 0.0, 0.0, 0.0, 0.0, 0.0, 0.0, 0.0, 0.0, 0.0, 0.0, 0.0, 0.0, 0.0, 0.0, 0.0, 0.0, 0.0, 0.0, 0.0, 0.0, 0.0, 0.0, 0.0, 0.0, 0.0, 0.0, 0.0, 0.0, 0.0, 0.0, 0.0, 0.0, 0.0, 0.0, 0.0, 0.0, 0.0, 0.0, 0.0, 0.0, 0.0, 0.0, 0.0, 0.0, 0.0, 0.0, 0.0, 0.5, 1.0, 0.5, 1.0, 0.0, 0.0, 0.0, 0.0, 0.0, 0.0, 0.0, 0.0, 0.0, 0.0, 0.0, 0.0, 0.0, 0.0, 0.0, 0.0, 0.0, 0.0, 0.625, 1.0, 0.0, 0.0, 0.0, 0.0, 0.625, 1.0, 0.0, 0.0, 0.0, 0.0, 0.0, 0.0, 0.0, 0.0, 0.0, 0.0, 0.0, 0.0, 0.0, 0.0, 0.0, 0.0, 0.0, 0.0, 0.0, 0.0, 0.0, 0.0, 0.0, 0.0, 0.0, 0.0, 0.0, 0.0, 0.0, 0.0, 0.0, 0.0, 0.0, 0.0, 0.0, 0.0, 0.0, 0.0, 0.0, 0.0, 0.0, 0.0, 0.0, 0.0, 0.0, 0.0, 0.0, 0.0, 0.0, 0.0, 0.0, 0.0, 0.0, 0.0, 0.0, 0.0, 0.0, 0.0, 0.0, 0.0, 0.0, 0.0, 0.0, 0.0, 0.0, 0.0, 0.0, 0.0, 0.0, 0.0, 0.0, 0.0, 0.0, 0.0, 0.0, 0.0, 0.0, 0.0, 0.0, 0.0, 0.0, 0.0, 0.0, 0.0, 0.0, 0.0, 0.0, 0.0, 0.0, 0.0, 0.0, 0.0, 0.0, 0.0, 0.0, 0.0, 0.0, 0.0, 0.0, 0.0, 0.0, 0.0, 0.0, 0.0, 0.0, 0.0, 0.0, 0.0, 0.0, 0.0, 0.0, 0.0, 0.0, 0.0, 0.0, 0.0, 0.0, 0.0, 0.0, 0.0, 0.0, 0.0, 0.0, 0.0, 0.0, 0.0, 0.0, 0.0, 0.0, 0.0, 0.0, 0.0, 0.0, 0.0, 0.0, 0.0, 0.0, 0.0, 0.0, 0.0, 0.0, 0.0, 0.0, 0.0, 0.0, 0.0, 0.0, 0.0, 0.0, 0.0, 0.0, 0.0, 0.0, 0.0, 0.0, 0.0, 0.0, 0.0, 0.0, 0.0, 0.0, 0.0, 0.0, 0.0, 0.0, 0.0, 0.0, 0.0, 0.0, 0.0, 0.0, 0.0, 0.0, 0.0, 0.0, 0.0, 0.0, 0.0, 0.0, 0.0, 0.0, 0.0, 0.0, 0.0, 0.0, 0.0, 0.0, 0.0, 0.0, 0.0, 0.0, 0.0, 0.0, 0.0, 0.0, 0.0, 0.0, 0.0, 0.0, 0.0, 0.0, 0.0, 0.0, 0.0, 0.0, 0.0, 0.0, 0.0, 0.0, 0.0, 0.0, 0.0, 0.0, 0.0, 0.0, 0.0, 0.0, 0.0, 0.0, 0.0, 0.0, 0.0, 0.0, 0.0, 0.0, 0.0, 0.0, 0.0, 0.0, 0.0, 0.0, 0.0, 0.0, 0.0, 0.0, 0.0, 0.0, 0.0, 0.0, 0.0, 0.0, 0.0, 0.0, 0.0, 0.0, 0.0, 0.0, 0.0, 0.0, 0.0, 0.0, 0.0, 0.0, 0.0, 0.0, 0.0, 0.0, 0.0, 0.0, 0.0, 0.0, 0.0, 0.0, 0.0, 0.0, 0.0, 0.0, 0.0, 0.0, 0.0, 0.0, 0.0, 0.0, 0.0, 0.0, 0.0, 0.0, 0.0, 0.0, 0.0, 0.0, 0.0, 0.0, 0.0, 0.0, 0.0, 0.0, 0.0, 0.0, 0.0, 0.0, 0.0, 0.0, 0.0, 0.0, 0.0, 0.0, 0.0, 0.0, 0.0, 0.0, 0.0, 0.0, 0.0, 0.0, 0.0, 0.0, 0.0, 0.0, 0.0, 0.0, 0.0, 0.0, 0.0, 0.0, 0.0, 0.0, 0.0, 0.0, 0.0, 0.0, 0.0, 0.0, 0.0, 0.0, 0.0, 0.0, 0.0, 0.0, 0.0, 0.0, 0.0, 0.0, 0.0, 0.0, 0.0, 0.0, 0.0, 0.0, 0.0, 0.0, 0.0, 0.0, 0.0, 0.0, 0.0, 0.0, 0.0, 0.0, 0.0, 0.0, 0.0, 0.0, 0.0, 0.0, 0.0, 0.0, 0.0, 0.0, 0.0, 0.0, 0.0, 0.0, 0.0, 0.0, 0.0, 0.0, 0.0, 0.0, 0.0, 0.0, 0.0, 0.0, 0.0, 0.0, 0.0, 0.0, 0.0, 0.0, 0.0, 0.0, 0.0, 0.0, 0.0, 0.0, 0.0, 0.0, 0.0, 0.0, 0.0, 0.0, 0.0, 0.0, 0.0, 0.0, 0.0, 0.0, 0.0, 0.0, 0.0, 0.0, 0.0, 0.0, 0.0, 0.0, 0.0, 0.0, 0.0, 0.0, 0.0, 0.0, 0.0, 0.0, 0.0, 0.0, 0.0, 0.0, 0.0, 0.0, 0.0, 0.0, 0.0, 0.0, 0.0, 0.0, 0.0, 0.0, 0.0, 0.0, 0.0, 0.0, 0.0, 0.0, 0.0, 0.0, 0.0, 0.0, 0.0, 0.0, 0.0, 0.0, 0.0, 0.0, 0.0, 0.0, 0.0, 0.0, 0.0, 0.0, 0.0, 0.0, 0.0, 0.0, 0.0, 0.0, 0.0, 0.0, 0.0, 0.0, 0.0, 0.0, 0.0, 0.0, 0.0, 0.0, 0.0, 0.0, 0.0, 0.0, 0.0, 0.0, 0.0, 0.0, 0.0, 0.0, 0.0, 0.0, 0.0, 0.0, 0.0, 0.0, 0.0, 0.0, 0.0, 0.0, 0.0, 0.0, 0.0, 0.0, 0.0, 0.0, 0.0, 0.0, 0.0, 0.0, 0.0, 0.0, 0.0, 0.0, 0.0, 0.0, 0.0, 0.0, 0.0, 0.0, 0.0, 0.0, 0.0, 0.0, 0.0, 0.0, 0.0, 0.0, 0.0, 0.0, 0.0, 0.0, 0.0, 0.0, 0.0, 0.0, 0.0, 0.0, 0.0, 0.0, 0.0, 0.0, 0.0, 0.0, 0.0, 0.0, 0.0, 0.0, 0.0, 0.0, 0.0, 0.0, 0.0, 0.0, 0.0, 0.0, 0.0, 0.0, 0.0, 0.0, 0.0, 0.0, 0.0, 0.0, 0.0, 0.0, 0.0, 0.0, 0.0, 0.0, 0.0, 0.0, 0.0, 0.0, 0.0, 0.0, 0.0, 0.0, 0.0, 0.0, 0.0, 0.0, 0.0, 0.0, 0.0, 0.0, 0.0, 0.0, 0.0, 0.0, 0.0, 0.0, 0.0, 0.0, 0.0, 0.0, 0.0])
me_plane.update()
me_plane_001 = bpy.data.meshes.new('Plane.001')
me_plane_001.from_pydata([(0.0, 16.0, 0.0), (0.0, 0.0, 24.0), (20.0, 5.0, 0.0), (20.0, 0.0, 35.0), (0.0, 0.0, 0.0), (20.0, 0.0, 0.0), (0.0, 40.0, 24.0), (0.0, 16.0, 40.0), (20.0, 40.0, 35.0), (20.0, 5.0, 40.0), (0.0, 0.0, 40.0), (0.0, 40.0, 40.0), (20.0, 40.0, 40.0), (20.0, 0.0, 40.0), (20.0, 5.0, 35.0), (0.0, 16.0, 24.0)], [], [(0, 2, 5, 4), (13, 9, 7, 10), (1, 4, 5, 3), (10, 1, 3, 13), (10, 7, 15, 1), (14, 2, 0, 15), (3, 5, 2, 14), (13, 3, 14, 9), (15, 0, 4, 1), (6, 11, 12, 8), (9, 12, 11, 7), (8, 14, 15, 6), (14, 8, 12, 9), (11, 6, 15, 7)])
_uv = me_plane_001.uv_layers.new(name='UVMap')
_uv.uv.foreach_set('vector', [0.0, 0.0, 1.0, 0.0, 1.0, 1.0, 0.0, 1.0, 1.0, 1.0, 1.0, 0.0, 0.0, 0.0, 0.0, 1.0, 0.0, 1.0, 0.0, 1.0, 1.0, 1.0, 1.0, 1.0, 0.0, 1.0, 0.0, 1.0, 1.0, 1.0, 1.0, 1.0, 0.0, 1.0, 0.0, 0.0, 0.0, 0.0, 0.0, 1.0, 1.0, 0.0, 1.0, 0.0, 0.0, 0.0, 0.0, 0.0, 1.0, 1.0, 1.0, 1.0, 1.0, 0.0, 1.0, 0.0, 1.0, 1.0, 1.0, 1.0, 1.0, 0.0, 1.0, 1.0, 0.0, 0.0, 0.0, 0.0, 0.0, 1.0, 0.0, 1.0, 0.0, 1.0, 0.0, 1.0, 1.0, 0.0, 1.0, 0.0, 1.0, 1.0, 1.0, 1.0, 0.0, 1.0, 0.0, 1.0, 1.0, 0.0, 1.0, 0.0, 0.0, 0.0, 0.0, 0.0, 1.0, 0.0, 1.0, 0.0, 1.0, 1.0, 1.0, 1.0, 0.0, 1.0, 0.0, 0.0, 0.0, 0.0, 0.0, 1.0])
me_plane_001.update()
me_plane_002 = bpy.data.meshes.new('Plane.002')
me_plane_002.from_pydata([(0.0, 16.0, 0.0), (20.0, 5.0, 0.0), (0.0, 0.0, 0.0), (20.0, 0.0, 0.0), (0.0, 16.0, 40.0), (20.0, 5.0, 40.0), (0.0, 0.0, 40.0), (20.0, 0.0, 40.0)], [], [(0, 2, 3, 1), (4, 5, 7, 6), (3, 2, 6, 7), (0, 1, 5, 4), (1, 3, 7, 5), (2, 0, 4, 6)])
_uv = me_plane_002.uv_layers.new(name='UVMap')
_uv.uv.foreach_set('vector', [0.0, 0.0, 0.0, 1.0, 1.0, 1.0, 1.0, 0.0, 0.0, 0.0, 1.0, 0.0, 1.0, 1.0, 0.0, 1.0, 1.0, 1.0, 0.0, 1.0, 0.0, 1.0, 1.0, 1.0, 0.0, 0.0, 1.0, 0.0, 1.0, 0.0, 0.0, 0.0, 1.0, 0.0, 1.0, 1.0, 1.0, 1.0, 1.0, 0.0, 0.0, 1.0, 0.0, 0.0, 0.0, 0.0, 0.0, 1.0])
me_plane_002.update()
me_plane_003 = bpy.data.meshes.new('Plane.003')
me_plane_003.from_pydata([(0.0, 0.0, 0.0), (23.0, 0.0, 0.0), (0.0, 1.2, 0.0), (23.0, 1.2, 0.0), (5.0, 1.2, 0.0), (18.0, 1.2, 0.0), (5.8, 1.2, 0.0), (17.2, 1.2, 0.0), (5.0, 2.0, 0.0), (5.8, 3.0, 0.0), (4.2, 2.0, 0.0), (4.2, 2.4, 0.0), (5.4, 3.0, 0.0), (17.2, 3.0, 0.0), (17.6, 3.0, 0.0), (18.0, 2.0, 0.0), (18.8, 2.0, 0.0), (18.8, 2.4, 0.0), (0.0, 0.0, 10.0), (23.0, 0.0, 10.0), (0.0, 1.2, 10.0), (23.0, 1.2, 10.0), (5.0, 1.2, 10.0), (18.0, 1.2, 10.0), (5.8, 1.2, 10.0), (17.2, 1.2, 10.0), (5.0, 2.0, 10.0), (5.8, 3.0, 10.0), (4.2, 2.0, 10.0), (4.2, 2.4, 10.0), (5.4, 3.0, 10.0), (17.2, 3.0, 10.0), (17.6, 3.0, 10.0), (18.0, 2.0, 10.0), (18.8, 2.0, 10.0), (18.8, 2.4, 10.0), (18.8, 2.4, 2.4), (18.8, 2.0, 2.4), (18.0, 1.2, 2.4), (23.0, 1.2, 2.4), (17.2, 1.2, 2.4), (17.2, 3.0, 2.4), (17.6, 3.0, 2.4), (5.8, 1.2, 2.4), (5.4, 3.0, 2.4), (5.8, 3.0, 2.4), (0.0, 0.0, 2.4), (0.0, 1.2, 2.4), (4.2, 2.4, 2.4), (4.2, 2.0, 2.4), (5.0, 2.0, 2.4), (23.0, 0.0, 2.4), (5.0, 1.2, 2.4), (18.0, 2.0, 2.4), (18.8, 2.4, 2.5), (18.0, 1.2, 2.5), (17.2, 1.2, 2.5), (17.6, 3.0, 2.5), (5.8, 1.2, 2.5), (5.4, 3.0, 2.5), (0.0, 0.0, 2.5), (4.2, 2.0, 2.5), (23.0, 0.0, 2.5), (5.0, 1.2, 2.5), (18.0, 2.0, 2.5), (18.8, 2.0, 2.5), (23.0, 1.2, 2.5), (17.2, 3.0, 2.5), (5.8, 3.0, 2.5), (0.0, 1.2, 2.5), (4.2, 2.4, 2.5), (5.0, 2.0, 2.5), (18.8, 2.4, 4.9), (18.0, 1.2, 4.9), (17.2, 1.2, 4.9), (17.6, 3.0, 4.9), (5.8, 1.2, 4.9), (5.4, 3.0, 4.9), (0.0, 0.0, 4.9), (4.2, 2.0, 4.9), (23.0, 0.0, 4.9), (5.0, 1.2, 4.9), (18.0, 2.0, 4.9), (18.8, 2.0, 4.9), (23.0, 1.2, 4.9), (17.2, 3.0, 4.9), (5.8, 3.0, 4.9), (0.0, 1.2, 4.9), (4.2, 2.4, 4.9), (5.0, 2.0, 4.9), (18.8, 2.4, 5.0), (18.0, 1.2, 5.0), (17.2, 1.2, 5.0), (17.6, 3.0, 5.0), (5.8, 1.2, 5.0), (5.4, 3.0, 5.0), (0.0, 0.0, 5.0), (4.2, 2.0, 5.0), (23.0, 0.0, 5.0), (5.0, 1.2, 5.0), (18.0, 2.0, 5.0), (18.8, 2.0, 5.0), (23.0, 1.2, 5.0), (17.2, 3.0, 5.0), (5.8, 3.0, 5.0), (0.0, 1.2, 5.0), (4.2, 2.4, 5.0), (5.0, 2.0, 5.0), (18.8, 2.4, 7.4), (18.0, 1.2, 7.4), (17.2, 1.2, 7.4), (17.6, 3.0, 7.4), (5.8, 1.2, 7.4), (5.4, 3.0, 7.4), (0.0, 0.0, 7.4), (4.2, 2.0, 7.4), (23.0, 0.0, 7.4), (5.0, 1.2, 7.4), (18.0, 2.0, 7.4), (18.8, 2.0, 7.4), (23.0, 1.2, 7.4), (17.2, 3.0, 7.4), (5.8, 3.0, 7.4), (0.0, 1.2, 7.4), (4.2, 2.4, 7.4), (5.0, 2.0, 7.4), (18.8, 2.4, 7.5), (18.0, 1.2, 7.5), (17.2, 1.2, 7.5), (17.6, 3.0, 7.5), (5.8, 1.2, 7.5), (5.4, 3.0, 7.5), (0.0, 0.0, 7.5), (4.2, 2.0, 7.5), (23.0, 0.0, 7.5), (5.0, 1.2, 7.5), (18.0, 2.0, 7.5), (18.8, 2.0, 7.5), (23.0, 1.2, 7.5), (17.2, 3.0, 7.5), (5.8, 3.0, 7.5), (0.0, 1.2, 7.5), (4.2, 2.4, 7.5), (5.0, 2.0, 7.5)], [], [(0, 2, 4), (4, 8, 6), (9, 6, 8), (11, 12, 8), (10, 11, 8), (8, 12, 9), (0, 4, 6), (0, 6, 1), (13, 14, 15), (1, 6, 7), (1, 7, 5), (1, 5, 3), (14, 17, 15), (15, 17, 16), (13, 15, 7), (7, 15, 5), (18, 22, 20), (22, 24, 26), (27, 26, 24), (29, 26, 30), (28, 26, 29), (26, 27, 30), (18, 24, 22), (18, 19, 24), (31, 33, 32), (19, 25, 24), (19, 23, 25), (19, 21, 23), (32, 33, 35), (33, 34, 35), (31, 25, 33), (25, 23, 33), (137, 126, 35, 34), (138, 127, 23, 21), (139, 128, 25, 31), (126, 129, 32, 35), (128, 130, 24, 25), (140, 131, 30, 27), (141, 132, 18, 20), (142, 29, 30, 131), (143, 26, 28, 133), (132, 134, 19, 18), (130, 140, 27, 24), (129, 139, 31, 32), (134, 138, 21, 19), (143, 135, 22, 26), (127, 136, 33, 23), (135, 141, 20, 22), (133, 28, 29, 142), (136, 137, 34, 33), (15, 16, 37, 53), (10, 49, 48, 11), (4, 2, 47, 52), (5, 15, 53, 38), (8, 4, 52, 50), (1, 3, 39, 51), (14, 13, 41, 42), (6, 9, 45, 43), (0, 1, 51, 46), (8, 50, 49, 10), (11, 48, 44, 12), (2, 0, 46, 47), (9, 12, 44, 45), (7, 6, 43, 40), (17, 14, 42, 36), (13, 7, 40, 41), (3, 5, 38, 39), (16, 17, 36, 37), (99, 107, 94), (52, 47, 69, 63), (104, 107, 95), (51, 39, 66, 62), (107, 104, 94), (46, 51, 62, 60), (47, 46, 60, 69), (40, 43, 58, 56), (88, 89, 77), (97, 106, 107), (39, 38, 55, 66), (107, 106, 95), (64, 65, 83, 82), (61, 79, 88, 70), (63, 69, 87, 81), (55, 64, 82, 73), (71, 63, 81, 89), (62, 66, 84, 80), (57, 67, 85, 75), (58, 68, 86, 76), (60, 62, 80, 78), (71, 89, 79, 61), (70, 88, 77, 59), (69, 60, 78, 87), (68, 59, 77, 86), (56, 58, 76, 74), (54, 57, 75, 72), (67, 56, 74, 85), (66, 55, 73, 84), (65, 54, 72, 83), (52, 43, 50), (81, 87, 105, 99), (71, 70, 59), (80, 84, 102, 98), (50, 43, 45), (78, 80, 98, 96), (87, 78, 96, 105), (74, 76, 94, 92), (99, 94, 76, 81), (49, 50, 48), (84, 73, 91, 102), (50, 45, 44), (100, 101, 119, 118), (97, 115, 124, 106), (99, 105, 123, 117), (91, 100, 118, 109), (107, 99, 117, 125), (98, 102, 120, 116), (93, 103, 121, 111), (94, 104, 122, 112), (96, 98, 116, 114), (107, 125, 115, 97), (106, 124, 113, 95), (105, 96, 114, 123), (104, 95, 113, 122), (92, 94, 112, 110), (90, 93, 111, 108), (103, 92, 110, 121), (102, 91, 109, 120), (101, 90, 108, 119), (61, 70, 71), (117, 123, 141, 135), (58, 43, 52, 63), (116, 120, 138, 134), (48, 50, 44), (114, 116, 134, 132), (123, 114, 132, 141), (110, 112, 130, 128), (68, 71, 59), (71, 68, 58), (120, 109, 127, 138), (63, 71, 58), (117, 135, 130, 112), (89, 76, 86), (79, 89, 88), (81, 76, 89), (89, 86, 77), (124, 125, 113), (140, 143, 131), (125, 112, 122), (115, 125, 124), (117, 112, 125), (125, 122, 113), (127, 109, 110, 128), (143, 140, 130), (133, 142, 143), (135, 143, 130), (143, 142, 131), (126, 136, 129), (121, 118, 111), (136, 128, 139), (137, 136, 126), (127, 128, 136), (136, 139, 129), (91, 73, 74, 92), (118, 121, 110), (119, 108, 118), (109, 118, 110), (118, 108, 111), (90, 100, 93), (85, 82, 75), (100, 92, 103), (101, 100, 90), (91, 92, 100), (100, 103, 93), (55, 38, 40, 56), (82, 85, 74), (83, 72, 82), (73, 82, 74), (82, 72, 75), (54, 64, 57), (41, 53, 42), (64, 56, 67), (65, 64, 54), (55, 56, 64), (64, 67, 57), (53, 41, 40), (37, 36, 53), (38, 53, 40), (53, 36, 42)])
_uv = me_plane_003.uv_layers.new(name='UVMap')
_uv.uv.foreach_set('vector', [0.0, 0.0, 0.0, 0.0, 0.0, 0.0, 0.5, 1.0, 0.0, 0.0, 0.625, 1.0, 0.0, 0.0, 0.625, 1.0, 0.0, 0.0, 0.0, 0.0, 0.0, 0.0, 0.0, 0.0, 0.0, 0.0, 0.0, 0.0, 0.0, 0.0, 0.0, 0.0, 0.0, 0.0, 0.0, 0.0, 0.0, 0.0, 0.0, 0.0, 0.0, 0.0, 0.0, 0.0, 0.0, 0.0, 0.0, 0.0, 0.0, 0.0, 0.0, 0.0, 0.0, 0.0, 0.0, 0.0, 0.0, 0.0, 0.0, 0.0, 0.0, 0.0, 0.0, 0.0, 0.0, 0.0, 0.0, 0.0, 0.0, 0.0, 0.0, 0.0, 0.0, 0.0, 0.0, 0.0, 0.0, 0.0, 0.0, 0.0, 0.0, 0.0, 0.0, 0.0, 0.0, 0.0, 0.0, 0.0, 0.0, 0.0, 0.0, 0.0, 0.0, 0.0, 0.0, 0.0, 0.0, 0.0, 0.0, 0.0, 0.0, 0.0, 0.5, 1.0, 0.625, 1.0, 0.0, 0.0, 0.0, 0.0, 0.0, 0.0, 0.625, 1.0, 0.0, 0.0, 0.0, 0.0, 0.0, 0.0, 0.0, 0.0, 0.0, 0.0, 0.0, 0.0, 0.0, 0.0, 0.0, 0.0, 0.0, 0.0, 0.0, 0.0, 0.0, 0.0, 0.0, 0.0, 0.0, 0.0, 0.0, 0.0, 0.0, 0.0, 0.0, 0.0, 0.0, 0.0, 0.0, 0.0, 0.0, 0.0, 0.0, 0.0, 0.0, 0.0, 0.0, 0.0, 0.0, 0.0, 0.0, 0.0, 0.0, 0.0, 0.0, 0.0, 0.0, 0.0, 0.0, 0.0, 0.0, 0.0, 0.0, 0.0, 0.0, 0.0, 0.0, 0.0, 0.0, 0.0, 0.0, 0.0, 0.0, 0.0, 0.0, 0.0, 0.0, 0.0, 0.0, 0.0, 0.0, 0.0, 0.0, 0.0, 0.0, 0.0, 0.0, 0.0, 0.0, 0.0, 0.0, 0.0, 0.0, 0.0, 0.0, 0.0, 0.0, 0.0, 0.0, 0.0, 0.0, 0.0, 0.0, 0.0, 0.0, 0.0, 0.0, 0.0, 0.0, 0.0, 0.0, 0.0, 0.0, 0.0, 0.0, 0.0, 0.0, 0.0, 0.0, 0.0, 0.0, 0.0, 0.0, 0.0, 0.0, 0.0, 0.0, 0.0, 0.0, 0.0, 0.0, 0.0, 0.0, 0.0, 0.0, 0.0, 0.0, 0.0, 0.0, 0.0, 0.0, 0.0, 0.0, 0.0, 0.0, 0.0, 0.0, 0.0, 0.0, 0.0, 0.0, 0.0, 0.0, 0.0, 0.0, 0.0, 0.0, 0.0, 0.0, 0.0, 0.0, 0.0, 0.625, 1.0, 0.0, 0.0, 0.0, 0.0, 0.625, 1.0, 0.0, 0.0, 0.0, 0.0, 0.0, 0.0, 0.0, 0.0, 0.0, 0.0, 0.0, 0.0, 0.0, 0.0, 0.0, 0.0, 0.0, 0.0, 0.5, 1.0, 0.5, 1.0, 0.0, 0.0, 0.0, 0.0, 0.0, 0.0, 0.0, 0.0, 0.0, 0.0, 0.0, 0.0, 0.0, 0.0, 0.0, 0.0, 0.0, 0.0, 0.0, 0.0, 0.0, 0.0, 0.0, 0.0, 0.0, 0.0, 0.0, 0.0, 0.0, 0.0, 0.0, 0.0, 0.0, 0.0, 0.0, 0.0, 0.0, 0.0, 0.0, 0.0, 0.0, 0.0, 0.0, 0.0, 0.0, 0.0, 0.0, 0.0, 0.0, 0.0, 0.0, 0.0, 0.0, 0.0, 0.0, 0.0, 0.0, 0.0, 0.0, 0.0, 0.0, 0.0, 0.0, 0.0, 0.0, 0.0, 0.0, 0.0, 0.5, 1.0, 0.5, 1.0, 0.0, 0.0, 0.0, 0.0, 0.0, 0.0, 0.0, 0.0, 0.0, 0.0, 0.0, 0.0, 0.0, 0.0, 0.0, 0.0, 0.0, 0.0, 0.625, 1.0, 0.0, 0.0, 0.0, 0.0, 0.625, 1.0, 0.0, 0.0, 0.0, 0.0, 0.0, 0.0, 0.0, 0.0, 0.0, 0.0, 0.0, 0.0, 0.0, 0.0, 0.0, 0.0, 0.0, 0.0, 0.0, 0.0, 0.0, 0.0, 0.0, 0.0, 0.0, 0.0, 0.0, 0.0, 0.0, 0.0, 0.0, 0.0, 0.0, 0.0, 0.0, 0.0, 0.0, 0.0, 0.0, 0.0, 0.0, 0.0, 0.0, 0.0, 0.0, 0.0, 0.0, 0.0, 0.0, 0.0, 0.0, 0.0, 0.0, 0.0, 0.0, 0.0, 0.0, 0.0, 0.0, 0.0, 0.0, 0.0, 0.0, 0.0, 0.0, 0.0, 0.0, 0.0, 0.0, 0.0, 0.0, 0.0, 0.0, 0.0, 0.0, 0.0, 0.0, 0.0, 0.0, 0.0, 0.0, 0.0, 0.0, 0.0, 0.0, 0.0, 0.0, 0.0, 0.0, 0.0, 0.0, 0.0, 0.0, 0.0, 0.0, 0.0, 0.0, 0.0, 0.0, 0.0, 0.0, 0.0, 0.0, 0.0, 0.0, 0.0, 0.0, 0.0, 0.0, 0.0, 0.0, 0.0, 0.0, 0.0, 0.0, 0.0, 0.0, 0.0, 0.0, 0.0, 0.0, 0.0, 0.0, 0.0, 0.0, 0.0, 0.0, 0.0, 0.0, 0.0, 0.0, 0.0, 0.0, 0.0, 0.0, 0.0, 0.0, 0.0, 0.0, 0.0, 0.0, 0.0, 0.0, 0.0, 0.0, 0.0, 0.0, 0.0, 0.0, 0.0, 0.0, 0.0, 0.0, 0.0, 0.0, 0.0, 0.0, 0.0, 0.0, 0.0, 0.0, 0.0, 0.0, 0.0, 0.0, 0.0, 0.0, 0.0, 0.0, 0.0, 0.0, 0.0, 0.0, 0.0, 0.0, 0.0, 0.0, 0.0, 0.0, 0.0, 0.0, 0.0, 0.0, 0.0, 0.0, 0.0, 0.0, 0.0, 0.0, 0.0, 0.0, 0.0, 0.0, 0.0, 0.0, 0.0, 0.0, 0.0, 0.5, 1.0, 0.5, 1.0, 0.0, 0.0, 0.0, 0.0, 0.0, 0.0, 0.0, 0.0, 0.0, 0.0, 0.0, 0.0, 0.0, 0.0, 0.0, 0.0, 0.0, 0.0, 0.625, 1.0, 0.0, 0.0, 0.0, 0.0, 0.625, 1.0, 0.0, 0.0, 0.0, 0.0, 0.0, 0.0, 0.0, 0.0, 0.0, 0.0, 0.0, 0.0, 0.0, 0.0, 0.0, 0.0, 0.0, 0.0, 0.0, 0.0, 0.0, 0.0, 0.0, 0.0, 0.0, 0.0, 0.0, 0.0, 0.0, 0.0, 0.0, 0.0, 0.0, 0.0, 0.0, 0.0, 0.0, 0.0, 0.0, 0.0, 0.0, 0.0, 0.0, 0.0, 0.0, 0.0, 0.0, 0.0, 0.0, 0.0, 0.0, 0.0, 0.0, 0.0, 0.0, 0.0, 0.0, 0.0, 0.0, 0.0, 0.0, 0.0, 0.0, 0.0, 0.0, 0.0, 0.0, 0.0, 0.0, 0.0, 0.0, 0.0, 0.0, 0.0, 0.0, 0.0, 0.0, 0.0, 0.0, 0.0, 0.0, 0.0, 0.0, 0.0, 0.0, 0.0, 0.0, 0.0, 0.0, 0.0, 0.0, 0.0, 0.0, 0.0, 0.0, 0.0, 0.0, 0.0, 0.0, 0.0, 0.0, 0.0, 0.0, 0.0, 0.0, 0.0, 0.0, 0.0, 0.0, 0.0, 0.0, 0.0, 0.0, 0.0, 0.0, 0.0, 0.0, 0.0, 0.0, 0.0, 0.0, 0.0, 0.0, 0.0, 0.0, 0.0, 0.0, 0.0, 0.0, 0.0, 0.0, 0.0, 0.0, 0.0, 0.0, 0.0, 0.0, 0.0, 0.0, 0.0, 0.0, 0.0, 0.0, 0.0, 0.0, 0.0, 0.0, 0.0, 0.0, 0.0, 0.0, 0.0, 0.0, 0.0, 0.0, 0.0, 0.0, 0.0, 0.0, 0.0, 0.0, 0.0, 0.0, 0.0, 0.0, 0.0, 0.0, 0.0, 0.0, 0.0, 0.0, 0.0, 0.0, 0.0, 0.0, 0.0, 0.0, 0.0, 0.0, 0.0, 0.0, 0.0, 0.0, 0.0, 0.0, 0.0, 0.0, 0.0, 0.0, 0.0, 0.0, 0.0, 0.0, 0.0, 0.0, 0.0, 0.0, 0.0, 0.0, 0.0, 0.5, 1.0, 0.5, 1.0, 0.0, 0.0, 0.0, 0.0, 0.0, 0.0, 0.0, 0.0, 0.0, 0.0, 0.0, 0.0, 0.0, 0.0, 0.0, 0.0, 0.0, 0.0, 0.625, 1.0, 0.0, 0.0, 0.0, 0.0, 0.625, 1.0, 0.0, 0.0, 0.0, 0.0, 0.0, 0.0, 0.0, 0.0, 0.0, 0.0, 0.0, 0.0, 0.0, 0.0, 0.0, 0.0, 0.0, 0.0, 0.0, 0.0, 0.0, 0.0, 0.0, 0.0, 0.0, 0.0, 0.0, 0.0, 0.0, 0.0, 0.0, 0.0, 0.0, 0.0, 0.0, 0.0, 0.0, 0.0, 0.0, 0.0, 0.0, 0.0, 0.0, 0.0, 0.0, 0.0, 0.0, 0.0, 0.0, 0.0, 0.0, 0.0, 0.0, 0.0, 0.0, 0.0, 0.0, 0.0, 0.0, 0.0, 0.0, 0.0, 0.0, 0.0, 0.0, 0.0, 0.0, 0.0, 0.0, 0.0, 0.0, 0.0, 0.0, 0.0, 0.0, 0.0, 0.0, 0.0, 0.0, 0.0, 0.0, 0.0, 0.0, 0.0, 0.0, 0.0, 0.0, 0.0, 0.0, 0.0, 0.0, 0.0, 0.0, 0.0, 0.0, 0.0, 0.0, 0.0, 0.0, 0.0, 0.0, 0.0, 0.0, 0.0, 0.0, 0.0, 0.0, 0.0, 0.0, 0.0, 0.0, 0.0, 0.0, 0.0, 0.0, 0.0, 0.0, 0.0, 0.0, 0.0, 0.0, 0.0, 0.0, 0.0, 0.0, 0.0, 0.0, 0.0, 0.0, 0.0, 0.0, 0.0, 0.0, 0.0, 0.0, 0.0, 0.0, 0.0, 0.0, 0.0, 0.0, 0.0, 0.0, 0.0, 0.0, 0.0, 0.0, 0.0, 0.0, 0.0, 0.0, 0.0, 0.0, 0.0, 0.0, 0.0, 0.0, 0.0, 0.0, 0.0, 0.0, 0.0, 0.0, 0.0, 0.0, 0.0, 0.0, 0.0, 0.0, 0.0, 0.0, 0.0, 0.0, 0.0, 0.0, 0.0, 0.0, 0.0, 0.0, 0.0, 0.0, 0.0, 0.0, 0.0, 0.0, 0.0, 0.0, 0.0, 0.0, 0.0, 0.0, 0.0, 0.0, 0.0, 0.0, 0.0, 0.0, 0.0, 0.0, 0.0, 0.0, 0.0, 0.0, 0.0, 0.0, 0.0, 0.0, 0.0, 0.0, 0.0, 0.0, 0.0, 0.0, 0.0, 0.0, 0.0, 0.0, 0.0, 0.0, 0.0, 0.0, 0.0, 0.0, 0.0, 0.0, 0.0, 0.0, 0.0, 0.0, 0.0, 0.0, 0.0, 0.0, 0.0, 0.0, 0.0, 0.0, 0.0, 0.0, 0.0, 0.0, 0.0, 0.0, 0.0, 0.0, 0.0, 0.0, 0.0, 0.0, 0.0, 0.0, 0.0, 0.0, 0.0, 0.0, 0.0, 0.0, 0.0, 0.0, 0.0, 0.0, 0.0, 0.0, 0.0, 0.0, 0.0, 0.0, 0.0, 0.0, 0.0, 0.0, 0.0, 0.0, 0.0, 0.0, 0.0, 0.0, 0.0, 0.0, 0.0, 0.0, 0.0, 0.0, 0.0, 0.0, 0.0, 0.0, 0.0, 0.0, 0.0, 0.0, 0.0, 0.0, 0.0, 0.0, 0.0, 0.0, 0.0, 0.0, 0.0, 0.0, 0.0, 0.0, 0.0, 0.0, 0.0, 0.0, 0.0, 0.0, 0.0, 0.0, 0.0, 0.0, 0.0, 0.0, 0.0, 0.0, 0.0, 0.0, 0.0, 0.0, 0.0, 0.0, 0.0, 0.0, 0.0, 0.0, 0.0, 0.0, 0.0, 0.0, 0.0, 0.0, 0.0, 0.0, 0.0, 0.0, 0.0, 0.0, 0.0, 0.0, 0.0, 0.0, 0.0, 0.0, 0.0, 0.0, 0.0, 0.0, 0.0, 0.0, 0.0, 0.0, 0.0, 0.0, 0.0, 0.0, 0.0, 0.0, 0.0, 0.0, 0.0, 0.0, 0.0, 0.0, 0.0, 0.0, 0.0, 0.0, 0.0, 0.0, 0.0, 0.0, 0.0, 0.0, 0.0, 0.0, 0.0, 0.0, 0.0, 0.0, 0.0, 0.0, 0.0, 0.0, 0.0, 0.0, 0.0, 0.0, 0.0, 0.0, 0.0, 0.0, 0.0, 0.0, 0.0, 0.0, 0.0, 0.0, 0.0, 0.0, 0.0, 0.0, 0.0, 0.0, 0.0, 0.0, 0.0, 0.0, 0.0, 0.0, 0.0, 0.0, 0.0, 0.0, 0.0, 0.0, 0.0, 0.0, 0.0, 0.0, 0.0, 0.0, 0.0, 0.0, 0.0, 0.0, 0.0, 0.0, 0.0, 0.0, 0.0, 0.0, 0.0, 0.0, 0.0, 0.0, 0.0, 0.0, 0.0, 0.0, 0.0, 0.0, 0.0, 0.0, 0.0, 0.0, 0.0, 0.0, 0.0, 0.0, 0.0, 0.0, 0.0, 0.0, 0.0, 0.0, 0.0, 0.0, 0.0, 0.0, 0.0])
me_plane_003.update()

# ---- objects
ob_plane = bpy.data.objects.new('Plane', me_plane)
ob_plane_001 = bpy.data.objects.new('Plane.001', me_plane_001)
ob_plane_002 = bpy.data.objects.new('Plane.002', me_plane_002)
ob_plane_003 = bpy.data.objects.new('Plane.003', me_plane_003)

# ---- transforms, parenting, visibility, modifiers, constraints
ob_plane.location = (0.6, 20.0, 17.05)
ob_plane.rotation_euler = (-1.571, 0.5027, 0.0)
ob_plane_001.location = (0.0, 40.0, 0.0)
ob_plane_001.rotation_euler = (1.571, 0.0, 0.0)
ob_plane_002.location = (0.0, 0.0, 0.0)
ob_plane_003.location = (20.6, 6.05, 20.0)
ob_plane_003.rotation_euler = (0.0, 0.0, 2.639)

# ---- collection membership
col_collection.objects.link(ob_plane)
col_collection.objects.link(ob_plane_001)
col_collection.objects.link(ob_plane_002)
col_collection.objects.link(ob_plane_003)

# ---- scene / render settings (as saved in the file)
scene.frame_start = 1; scene.frame_end = 250; scene.frame_set(1)
scene.render.engine = 'BLENDER_EEVEE_NEXT'
scene.cycles.sampling_pattern = 'TABULATED_SOBOL'
scene.eevee.ray_tracing_options.trace_max_roughness = 0.0
scene.unit_settings.scale_length = 0.001
bpy.context.view_layer.update()

# ---- added for rendering (the .blend has no active camera and no usable light): camera, sun
cam_auto = bpy.data.cameras.new('AutoCamera')
cam_auto.lens = 50.0
cam_auto.sensor_width = 36.0
cam_auto.clip_end = 1104.19
ob_auto_camera = bpy.data.objects.new('AutoCamera', cam_auto)
scene.collection.objects.link(ob_auto_camera)
ob_auto_camera.location = (74.9112, -55.5003, 70.3335)
ob_auto_camera.rotation_euler = (1.09748, -7.21219e-08, 0.694738)
scene.camera = ob_auto_camera
light_auto_sun = bpy.data.lights.new('AutoSun', 'SUN')
light_auto_sun.energy = 3.0
light_auto_sun.angle = 0.0523599
ob_auto_sun = bpy.data.objects.new('AutoSun', light_auto_sun)
scene.collection.objects.link(ob_auto_sun)
ob_auto_sun.rotation_euler = (0.872665, 0.174533, 0.523599)
bpy.context.view_layer.update()
